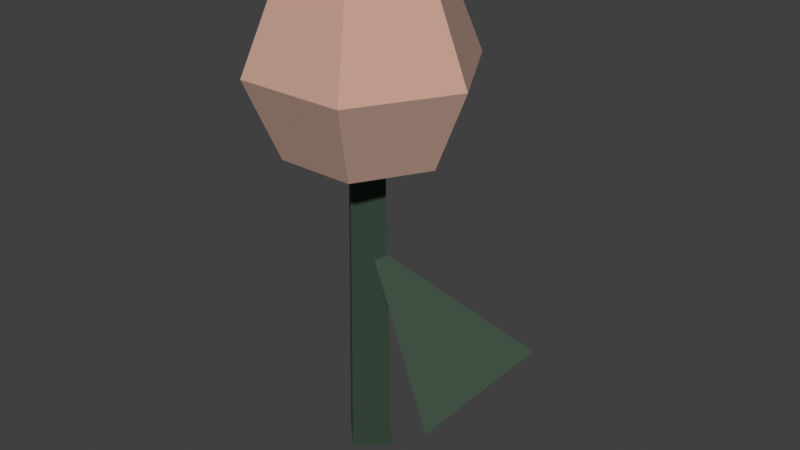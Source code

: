# Source: flower.blend  (saved by Blender 5.2.44; exported with 4.5.12 LTS)
import bpy
from mathutils import Matrix  # noqa: F401  (used for matrix-valued properties, if any)

bpy.ops.wm.read_factory_settings(use_empty=True)
scene = bpy.context.scene
scene.name = 'Scene'

# ---- collections
col_collection = bpy.data.collections.new('Collection'); scene.collection.children.link(col_collection)
col_x = bpy.data.collections.new('水墨小花 · 原模型'); scene.collection.children.link(col_x)

# ---- materials (node trees are filled in below, after node groups)
mat_meshtoonmaterial_8948ee4d = bpy.data.materials.new('MeshToonMaterial_8948ee4d')
mat_meshtoonmaterial_8948ee4d.use_backface_culling = True
mat_meshtoonmaterial_8948ee4d.diffuse_color = (0.02519, 0.05127, 0.02956, 1.0)
mat_meshtoonmaterial_59479d68 = bpy.data.materials.new('MeshToonMaterial_59479d68')
mat_meshtoonmaterial_59479d68.use_backface_culling = True
mat_meshtoonmaterial_59479d68.diffuse_color = (0.552, 0.3515, 0.2789, 1.0)
mat_meshtoonmaterial_293aa739 = bpy.data.materials.new('MeshToonMaterial_293aa739')
mat_meshtoonmaterial_293aa739.use_backface_culling = True
mat_meshtoonmaterial_293aa739.diffuse_color = (0.03434, 0.0648, 0.03955, 1.0)

# ---- material node trees
mat_meshtoonmaterial_8948ee4d.use_nodes = True; mat_meshtoonmaterial_8948ee4d.node_tree.nodes.clear()
_N = mat_meshtoonmaterial_8948ee4d.node_tree.nodes; _L = mat_meshtoonmaterial_8948ee4d.node_tree.links
n0 = _N.new('ShaderNodeBsdfPrincipled'); n0.name = 'Principled BSDF'; n0.location = (-200, 100)
n0.inputs[0].default_value = (0.02519, 0.05127, 0.02956, 1.0)
n0.inputs[2].default_value = 0.85
n0.inputs[10].default_value = 0.005
n0.inputs[27].default_value = (0.0, 0.0, 0.0, 1.0)
n0.inputs[28].default_value = 1.0
n1 = _N.new('ShaderNodeOutputMaterial'); n1.name = 'Material Output'; n1.location = (200, 100)
_L.new(n0.outputs[0], n1.inputs[0])
n1.is_active_output = True
mat_meshtoonmaterial_59479d68.use_nodes = True; mat_meshtoonmaterial_59479d68.node_tree.nodes.clear()
_N = mat_meshtoonmaterial_59479d68.node_tree.nodes; _L = mat_meshtoonmaterial_59479d68.node_tree.links
n0 = _N.new('ShaderNodeBsdfPrincipled'); n0.name = 'Principled BSDF'; n0.location = (-200, 100)
n0.inputs[0].default_value = (0.552, 0.3515, 0.2789, 1.0)
n0.inputs[2].default_value = 0.85
n0.inputs[10].default_value = 0.005
n0.inputs[27].default_value = (0.0, 0.0, 0.0, 1.0)
n0.inputs[28].default_value = 1.0
n1 = _N.new('ShaderNodeOutputMaterial'); n1.name = 'Material Output'; n1.location = (200, 100)
_L.new(n0.outputs[0], n1.inputs[0])
n1.is_active_output = True
mat_meshtoonmaterial_293aa739.use_nodes = True; mat_meshtoonmaterial_293aa739.node_tree.nodes.clear()
_N = mat_meshtoonmaterial_293aa739.node_tree.nodes; _L = mat_meshtoonmaterial_293aa739.node_tree.links
n0 = _N.new('ShaderNodeBsdfPrincipled'); n0.name = 'Principled BSDF'; n0.location = (-200, 100)
n0.inputs[0].default_value = (0.03434, 0.0648, 0.03955, 1.0)
n0.inputs[2].default_value = 0.85
n0.inputs[10].default_value = 0.005
n0.inputs[27].default_value = (0.0, 0.0, 0.0, 1.0)
n0.inputs[28].default_value = 1.0
n1 = _N.new('ShaderNodeOutputMaterial'); n1.name = 'Material Output'; n1.location = (200, 100)
_L.new(n0.outputs[0], n1.inputs[0])
n1.is_active_output = True

# ---- world
world_world = bpy.data.worlds.new('World'); scene.world = world_world
world_world.use_nodes = True; world_world.node_tree.nodes.clear()
_N = world_world.node_tree.nodes; _L = world_world.node_tree.links
n0 = _N.new('ShaderNodeOutputWorld'); n0.name = 'World Output'; n0.location = (200, 100)
n1 = _N.new('ShaderNodeBackground'); n1.name = 'Background'; n1.location = (-200, 100)
n1.inputs[0].default_value = (0.05088, 0.05088, 0.05088, 1.0)
_L.new(n1.outputs[0], n0.inputs[0])
n0.is_active_output = True
world_world.color = (0.05088, 0.05088, 0.05088)
world_world.sun_shadow_jitter_overblur = 0.0

# ---- meshes
me_n1 = bpy.data.meshes.new('n1')
me_n1.from_pydata([(0.0, -0.03, 0.275), (0.0, -0.04, -0.275), (0.03, 2.076e-08, 0.275), (0.0, -0.04, -0.275), (0.04, -2.076e-08, -0.275), (0.03, 2.076e-08, 0.275), (0.03, 2.076e-08, 0.275), (0.04, -2.076e-08, -0.275), (3.674e-18, 0.03, 0.275), (0.04, -2.076e-08, -0.275), (4.899e-18, 0.04, -0.275), (3.674e-18, 0.03, 0.275), (3.674e-18, 0.03, 0.275), (4.899e-18, 0.04, -0.275), (-0.03, 2.076e-08, 0.275), (4.899e-18, 0.04, -0.275), (-0.04, -2.076e-08, -0.275), (-0.03, 2.076e-08, 0.275), (-0.03, 2.076e-08, 0.275), (-0.04, -2.076e-08, -0.275), (-7.348e-18, -0.03, 0.275), (-0.04, -2.076e-08, -0.275), (-9.797e-18, -0.04, -0.275), (-7.348e-18, -0.03, 0.275), (0.0, -0.03, 0.275), (0.03, 2.076e-08, 0.275), (0.0, 2.076e-08, 0.275), (0.03, 2.076e-08, 0.275), (3.674e-18, 0.03, 0.275), (0.0, 2.076e-08, 0.275), (3.674e-18, 0.03, 0.275), (-0.03, 2.076e-08, 0.275), (0.0, 2.076e-08, 0.275), (-0.03, 2.076e-08, 0.275), (-7.348e-18, -0.03, 0.275), (0.0, 2.076e-08, 0.275), (0.04, -2.076e-08, -0.275), (0.0, -0.04, -0.275), (0.0, -2.076e-08, -0.275), (4.899e-18, 0.04, -0.275), (0.04, -2.076e-08, -0.275), (0.0, -2.076e-08, -0.275), (-0.04, -2.076e-08, -0.275), (4.899e-18, 0.04, -0.275), (0.0, -2.076e-08, -0.275), (-9.797e-18, -0.04, -0.275), (-0.04, -2.076e-08, -0.275), (0.0, -2.076e-08, -0.275)], [], [(0, 1, 2), (3, 4, 5), (6, 7, 8), (9, 10, 11), (12, 13, 14), (15, 16, 17), (18, 19, 20), (21, 22, 23), (24, 25, 26), (27, 28, 29), (30, 31, 32), (33, 34, 35), (36, 37, 38), (39, 40, 41), (42, 43, 44), (45, 46, 47)])
me_n1.polygons.foreach_set('use_smooth', [True] * 16)
me_n1.polygons.foreach_set('material_index', [0, 0, 0, 0, 0, 0, 0, 0, 1, 1, 1, 1, 2, 2, 2, 2])
_uv = me_n1.uv_layers.new(name='UVMap')
_uv.uv.foreach_set('vector', [0.0, 1.0, 0.0, 0.0, 0.25, 1.0, 0.0, 0.0, 0.25, 0.0, 0.25, 1.0, 0.25, 1.0, 0.25, 0.0, 0.5, 1.0, 0.25, 0.0, 0.5, 0.0, 0.5, 1.0, 0.5, 1.0, 0.5, 0.0, 0.75, 1.0, 0.5, 0.0, 0.75, 0.0, 0.75, 1.0, 0.75, 1.0, 0.75, 0.0, 1.0, 1.0, 0.75, 0.0, 1.0, 0.0, 1.0, 1.0, 1.0, 0.5, 0.5, 1.0, 0.5, 0.5, 0.5, 1.0, 0.0, 0.5, 0.5, 0.5, 0.0, 0.5, 0.5, 0.0, 0.5, 0.5, 0.5, 0.0, 1.0, 0.5, 0.5, 0.5, 0.5, 0.0, 1.0, 0.5, 0.5, 0.5, 0.0, 0.5, 0.5, 0.0, 0.5, 0.5, 0.5, 1.0, 0.0, 0.5, 0.5, 0.5, 1.0, 0.5, 0.5, 1.0, 0.5, 0.5])
me_n1.materials.append(mat_meshtoonmaterial_8948ee4d)
me_n1.update()
me_n1.normals_split_custom_set([tuple(v) for v in zip(*[iter([0.707, -0.707, 0.01286, 0.707, -0.707, 0.01286, 0.707, -0.707, 0.01286, 0.707, -0.707, 0.01286, 0.707, -0.707, 0.01286, 0.707, -0.707, 0.01286, 0.707, 0.707, 0.01286, 0.707, 0.707, 0.01286, 0.707, 0.707, 0.01286, 0.707, 0.707, 0.01286, 0.707, 0.707, 0.01286, 0.707, 0.707, 0.01286, -0.707, 0.707, 0.01286, -0.707, 0.707, 0.01286, -0.707, 0.707, 0.01286, -0.707, 0.707, 0.01286, -0.707, 0.707, 0.01286, -0.707, 0.707, 0.01286, -0.707, -0.707, 0.01286, -0.707, -0.707, 0.01286, -0.707, -0.707, 0.01286, -0.707, -0.707, 0.01286, -0.707, -0.707, 0.01286, -0.707, -0.707, 0.01286, 0.0, 0.0, 1.0, 0.0, 0.0, 1.0, 0.0, 0.0, 1.0, 0.0, 0.0, 1.0, 0.0, 0.0, 1.0, 0.0, 0.0, 1.0, 0.0, 0.0, 1.0, 0.0, 0.0, 1.0, 0.0, 0.0, 1.0, 0.0, 0.0, 1.0, 0.0, 0.0, 1.0, 0.0, 0.0, 1.0, 0.0, 0.0, -1.0, 0.0, 0.0, -1.0, 0.0, 0.0, -1.0, 0.0, 0.0, -1.0, 0.0, 0.0, -1.0, 0.0, 0.0, -1.0, 0.0, 0.0, -1.0, 0.0, 0.0, -1.0, 0.0, 0.0, -1.0, 0.0, 0.0, -1.0, 0.0, 0.0, -1.0, 0.0, 0.0, -1.0])] * 3)])
me_n2 = bpy.data.meshes.new('n2')
me_n2.from_pydata([(0.0, 1.208e-08, 0.16), (-0.1131, 8.542e-09, 0.1131), (-0.05657, -0.09798, 0.1131), (0.0, 1.208e-08, 0.16), (-0.05657, -0.09798, 0.1131), (0.05657, -0.09798, 0.1131), (0.0, 1.208e-08, 0.16), (0.05657, -0.09798, 0.1131), (0.1131, 8.542e-09, 0.1131), (0.0, 1.208e-08, 0.16), (0.1131, 8.542e-09, 0.1131), (0.05657, 0.09798, 0.1131), (0.0, 1.208e-08, 0.16), (0.05657, 0.09798, 0.1131), (-0.05657, 0.09798, 0.1131), (0.0, 1.208e-08, 0.16), (-0.05657, 0.09798, 0.1131), (-0.1131, 8.542e-09, 0.1131), (-0.05657, -0.09798, 0.1131), (-0.1131, 8.542e-09, 0.1131), (-0.08, -0.1386, 1.046e-08), (-0.1131, 8.542e-09, 0.1131), (-0.16, 7.397e-25, 9.797e-18), (-0.08, -0.1386, 1.046e-08), (0.05657, -0.09798, 0.1131), (-0.05657, -0.09798, 0.1131), (0.08, -0.1386, 1.046e-08), (-0.05657, -0.09798, 0.1131), (-0.08, -0.1386, 1.046e-08), (0.08, -0.1386, 1.046e-08), (0.1131, 8.542e-09, 0.1131), (0.05657, -0.09798, 0.1131), (0.16, -1.959e-17, 9.797e-18), (0.05657, -0.09798, 0.1131), (0.08, -0.1386, 1.046e-08), (0.16, -1.959e-17, 9.797e-18), (0.05657, 0.09798, 0.1131), (0.1131, 8.542e-09, 0.1131), (0.08, 0.1386, -1.046e-08), (0.1131, 8.542e-09, 0.1131), (0.16, -1.959e-17, 9.797e-18), (0.08, 0.1386, -1.046e-08), (-0.05657, 0.09798, 0.1131), (0.05657, 0.09798, 0.1131), (-0.08, 0.1386, -1.046e-08), (0.05657, 0.09798, 0.1131), (0.08, 0.1386, -1.046e-08), (-0.08, 0.1386, -1.046e-08), (-0.1131, 8.542e-09, 0.1131), (-0.05657, 0.09798, 0.1131), (-0.16, 3.919e-17, 9.797e-18), (-0.05657, 0.09798, 0.1131), (-0.08, 0.1386, -1.046e-08), (-0.16, 3.919e-17, 9.797e-18), (-0.08, -0.1386, 1.046e-08), (-0.16, 7.397e-25, 9.797e-18), (-0.05657, -0.09798, -0.1131), (-0.16, 7.397e-25, 9.797e-18), (-0.1131, -8.542e-09, -0.1131), (-0.05657, -0.09798, -0.1131), (0.08, -0.1386, 1.046e-08), (-0.08, -0.1386, 1.046e-08), (0.05657, -0.09798, -0.1131), (-0.08, -0.1386, 1.046e-08), (-0.05657, -0.09798, -0.1131), (0.05657, -0.09798, -0.1131), (0.16, -1.959e-17, 9.797e-18), (0.08, -0.1386, 1.046e-08), (0.1131, -8.542e-09, -0.1131), (0.08, -0.1386, 1.046e-08), (0.05657, -0.09798, -0.1131), (0.1131, -8.542e-09, -0.1131), (0.08, 0.1386, -1.046e-08), (0.16, -1.959e-17, 9.797e-18), (0.05657, 0.09798, -0.1131), (0.16, -1.959e-17, 9.797e-18), (0.1131, -8.542e-09, -0.1131), (0.05657, 0.09798, -0.1131), (-0.08, 0.1386, -1.046e-08), (0.08, 0.1386, -1.046e-08), (-0.05657, 0.09798, -0.1131), (0.08, 0.1386, -1.046e-08), (0.05657, 0.09798, -0.1131), (-0.05657, 0.09798, -0.1131), (-0.16, 3.919e-17, 9.797e-18), (-0.08, 0.1386, -1.046e-08), (-0.1131, -8.542e-09, -0.1131), (-0.08, 0.1386, -1.046e-08), (-0.05657, 0.09798, -0.1131), (-0.1131, -8.542e-09, -0.1131), (-0.05657, -0.09798, -0.1131), (-0.1131, -8.542e-09, -0.1131), (-9.797e-18, -1.208e-08, -0.16), (0.05657, -0.09798, -0.1131), (-0.05657, -0.09798, -0.1131), (9.797e-18, -1.208e-08, -0.16), (0.1131, -8.542e-09, -0.1131), (0.05657, -0.09798, -0.1131), (1.959e-17, -1.208e-08, -0.16), (0.05657, 0.09798, -0.1131), (0.1131, -8.542e-09, -0.1131), (9.797e-18, -1.208e-08, -0.16), (-0.05657, 0.09798, -0.1131), (0.05657, 0.09798, -0.1131), (-9.797e-18, -1.208e-08, -0.16), (-0.1131, -8.542e-09, -0.1131), (-0.05657, 0.09798, -0.1131), (-1.959e-17, -1.208e-08, -0.16)], [], [(0, 1, 2), (3, 4, 5), (6, 7, 8), (9, 10, 11), (12, 13, 14), (15, 16, 17), (18, 19, 20), (21, 22, 23), (24, 25, 26), (27, 28, 29), (30, 31, 32), (33, 34, 35), (36, 37, 38), (39, 40, 41), (42, 43, 44), (45, 46, 47), (48, 49, 50), (51, 52, 53), (54, 55, 56), (57, 58, 59), (60, 61, 62), (63, 64, 65), (66, 67, 68), (69, 70, 71), (72, 73, 74), (75, 76, 77), (78, 79, 80), (81, 82, 83), (84, 85, 86), (87, 88, 89), (90, 91, 92), (93, 94, 95), (96, 97, 98), (99, 100, 101), (102, 103, 104), (105, 106, 107)])
me_n2.polygons.foreach_set('use_smooth', [True] * 36)
_uv = me_n2.uv_layers.new(name='UVMap')
_uv.uv.foreach_set('vector', [0.08333, 1.0, 0.0, 0.75, 0.1667, 0.75, 0.25, 1.0, 0.1667, 0.75, 0.3333, 0.75, 0.4167, 1.0, 0.3333, 0.75, 0.5, 0.75, 0.5833, 1.0, 0.5, 0.75, 0.6667, 0.75, 0.75, 1.0, 0.6667, 0.75, 0.8333, 0.75, 0.9167, 1.0, 0.8333, 0.75, 1.0, 0.75, 0.1667, 0.75, 0.0, 0.75, 0.1667, 0.5, 0.0, 0.75, 0.0, 0.5, 0.1667, 0.5, 0.3333, 0.75, 0.1667, 0.75, 0.3333, 0.5, 0.1667, 0.75, 0.1667, 0.5, 0.3333, 0.5, 0.5, 0.75, 0.3333, 0.75, 0.5, 0.5, 0.3333, 0.75, 0.3333, 0.5, 0.5, 0.5, 0.6667, 0.75, 0.5, 0.75, 0.6667, 0.5, 0.5, 0.75, 0.5, 0.5, 0.6667, 0.5, 0.8333, 0.75, 0.6667, 0.75, 0.8333, 0.5, 0.6667, 0.75, 0.6667, 0.5, 0.8333, 0.5, 1.0, 0.75, 0.8333, 0.75, 1.0, 0.5, 0.8333, 0.75, 0.8333, 0.5, 1.0, 0.5, 0.1667, 0.5, 0.0, 0.5, 0.1667, 0.25, 0.0, 0.5, 0.0, 0.25, 0.1667, 0.25, 0.3333, 0.5, 0.1667, 0.5, 0.3333, 0.25, 0.1667, 0.5, 0.1667, 0.25, 0.3333, 0.25, 0.5, 0.5, 0.3333, 0.5, 0.5, 0.25, 0.3333, 0.5, 0.3333, 0.25, 0.5, 0.25, 0.6667, 0.5, 0.5, 0.5, 0.6667, 0.25, 0.5, 0.5, 0.5, 0.25, 0.6667, 0.25, 0.8333, 0.5, 0.6667, 0.5, 0.8333, 0.25, 0.6667, 0.5, 0.6667, 0.25, 0.8333, 0.25, 1.0, 0.5, 0.8333, 0.5, 1.0, 0.25, 0.8333, 0.5, 0.8333, 0.25, 1.0, 0.25, 0.1667, 0.25, 0.0, 0.25, 0.08333, 0.0, 0.3333, 0.25, 0.1667, 0.25, 0.25, 0.0, 0.5, 0.25, 0.3333, 0.25, 0.4167, 0.0, 0.6667, 0.25, 0.5, 0.25, 0.5833, 0.0, 0.8333, 0.25, 0.6667, 0.25, 0.75, 0.0, 1.0, 0.25, 0.8333, 0.25, 0.9167, 0.0])
me_n2.materials.append(mat_meshtoonmaterial_59479d68)
me_n2.update()
me_n2.normals_split_custom_set([tuple(v) for v in zip(*[iter([-0.3737, -0.2157, 0.9021, -0.3737, -0.2157, 0.9021, -0.3737, -0.2157, 0.9021, 0.0, -0.4315, 0.9021, 0.0, -0.4315, 0.9021, 0.0, -0.4315, 0.9021, 0.3737, -0.2157, 0.9021, 0.3737, -0.2157, 0.9021, 0.3737, -0.2157, 0.9021, 0.3737, 0.2157, 0.9021, 0.3737, 0.2157, 0.9021, 0.3737, 0.2157, 0.9021, 0.0, 0.4315, 0.9021, 0.0, 0.4315, 0.9021, 0.0, 0.4315, 0.9021, -0.3737, 0.2157, 0.9021, -0.3737, 0.2157, 0.9021, -0.3737, 0.2157, 0.9021, -0.8152, -0.4706, 0.3377, -0.8152, -0.4706, 0.3377, -0.8152, -0.4706, 0.3377, -0.8152, -0.4706, 0.3377, -0.8152, -0.4706, 0.3377, -0.8152, -0.4706, 0.3377, 0.0, -0.9413, 0.3377, 0.0, -0.9413, 0.3377, 0.0, -0.9413, 0.3377, 0.0, -0.9413, 0.3377, 0.0, -0.9413, 0.3377, 0.0, -0.9413, 0.3377, 0.8152, -0.4706, 0.3377, 0.8152, -0.4706, 0.3377, 0.8152, -0.4706, 0.3377, 0.8152, -0.4706, 0.3377, 0.8152, -0.4706, 0.3377, 0.8152, -0.4706, 0.3377, 0.8152, 0.4706, 0.3377, 0.8152, 0.4706, 0.3377, 0.8152, 0.4706, 0.3377, 0.8152, 0.4706, 0.3377, 0.8152, 0.4706, 0.3377, 0.8152, 0.4706, 0.3377, 0.0, 0.9413, 0.3377, 0.0, 0.9413, 0.3377, 0.0, 0.9413, 0.3377, 0.0, 0.9413, 0.3377, 0.0, 0.9413, 0.3377, 0.0, 0.9413, 0.3377, -0.8152, 0.4706, 0.3377, -0.8152, 0.4706, 0.3377, -0.8152, 0.4706, 0.3377, -0.8152, 0.4706, 0.3377, -0.8152, 0.4706, 0.3377, -0.8152, 0.4706, 0.3377, -0.8152, -0.4706, -0.3377, -0.8152, -0.4706, -0.3377, -0.8152, -0.4706, -0.3377, -0.8152, -0.4706, -0.3377, -0.8152, -0.4706, -0.3377, -0.8152, -0.4706, -0.3377, 0.0, -0.9413, -0.3377, 0.0, -0.9413, -0.3377, 0.0, -0.9413, -0.3377, 0.0, -0.9413, -0.3377, 0.0, -0.9413, -0.3377, 0.0, -0.9413, -0.3377, 0.8152, -0.4706, -0.3377, 0.8152, -0.4706, -0.3377, 0.8152, -0.4706, -0.3377, 0.8152, -0.4706, -0.3377, 0.8152, -0.4706, -0.3377, 0.8152, -0.4706, -0.3377, 0.8152, 0.4706, -0.3377, 0.8152, 0.4706, -0.3377, 0.8152, 0.4706, -0.3377, 0.8152, 0.4706, -0.3377, 0.8152, 0.4706, -0.3377, 0.8152, 0.4706, -0.3377, 0.0, 0.9413, -0.3377, 0.0, 0.9413, -0.3377, 0.0, 0.9413, -0.3377, 0.0, 0.9413, -0.3377, 0.0, 0.9413, -0.3377, 0.0, 0.9413, -0.3377, -0.8152, 0.4706, -0.3377, -0.8152, 0.4706, -0.3377, -0.8152, 0.4706, -0.3377, -0.8152, 0.4706, -0.3377, -0.8152, 0.4706, -0.3377, -0.8152, 0.4706, -0.3377, -0.3737, -0.2157, -0.9021, -0.3737, -0.2157, -0.9021, -0.3737, -0.2157, -0.9021, 0.0, -0.4315, -0.9021, 0.0, -0.4315, -0.9021, 0.0, -0.4315, -0.9021, 0.3737, -0.2157, -0.9021, 0.3737, -0.2157, -0.9021, 0.3737, -0.2157, -0.9021, 0.3737, 0.2157, -0.9021, 0.3737, 0.2157, -0.9021, 0.3737, 0.2157, -0.9021, 0.0, 0.4315, -0.9021, 0.0, 0.4315, -0.9021, 0.0, 0.4315, -0.9021, -0.3737, 0.2157, -0.9021, -0.3737, 0.2157, -0.9021, -0.3737, 0.2157, -0.9021])] * 3)])
me_n3 = bpy.data.meshes.new('n3')
me_n3.from_pydata([(0.0, -0.12, -0.125), (0.12, -9.437e-09, -0.125), (0.0, 9.437e-09, 0.125), (0.12, -9.437e-09, -0.125), (1.47e-17, 0.12, -0.125), (0.0, 9.437e-09, 0.125), (1.47e-17, 0.12, -0.125), (-0.12, -9.437e-09, -0.125), (0.0, 9.437e-09, 0.125), (-0.12, -9.437e-09, -0.125), (-2.939e-17, -0.12, -0.125), (0.0, 9.437e-09, 0.125), (0.12, -9.437e-09, -0.125), (0.0, -0.12, -0.125), (0.0, -9.437e-09, -0.125), (1.47e-17, 0.12, -0.125), (0.12, -9.437e-09, -0.125), (0.0, -9.437e-09, -0.125), (-0.12, -9.437e-09, -0.125), (1.47e-17, 0.12, -0.125), (0.0, -9.437e-09, -0.125), (-2.939e-17, -0.12, -0.125), (-0.12, -9.437e-09, -0.125), (0.0, -9.437e-09, -0.125)], [], [(0, 1, 2), (3, 4, 5), (6, 7, 8), (9, 10, 11), (12, 13, 14), (15, 16, 17), (18, 19, 20), (21, 22, 23)])
me_n3.polygons.foreach_set('use_smooth', [True] * 8)
me_n3.polygons.foreach_set('material_index', [0, 0, 0, 0, 2, 2, 2, 2])
_uv = me_n3.uv_layers.new(name='UVMap')
_uv.uv.foreach_set('vector', [0.0, 0.0, 0.25, 0.0, 0.25, 1.0, 0.25, 0.0, 0.5, 0.0, 0.5, 1.0, 0.5, 0.0, 0.75, 0.0, 0.75, 1.0, 0.75, 0.0, 1.0, 0.0, 1.0, 1.0, 0.5, 0.0, 1.0, 0.5, 0.5, 0.5, 0.0, 0.5, 0.5, 0.0, 0.5, 0.5, 0.5, 1.0, 0.0, 0.5, 0.5, 0.5, 1.0, 0.5, 0.5, 1.0, 0.5, 0.5])
me_n3.materials.append(mat_meshtoonmaterial_293aa739)
me_n3.update()
me_n3.normals_split_custom_set([tuple(v) for v in zip(*[iter([0.6696, -0.6696, 0.3214, 0.6696, -0.6696, 0.3214, 0.6696, -0.6696, 0.3214, 0.6696, 0.6696, 0.3214, 0.6696, 0.6696, 0.3214, 0.6696, 0.6696, 0.3214, -0.6696, 0.6696, 0.3214, -0.6696, 0.6696, 0.3214, -0.6696, 0.6696, 0.3214, -0.6696, -0.6696, 0.3214, -0.6696, -0.6696, 0.3214, -0.6696, -0.6696, 0.3214, 0.0, -6.209e-08, -1.0, 0.0, -6.209e-08, -1.0, 0.0, -6.209e-08, -1.0, 0.0, -1.242e-07, -1.0, 0.0, -1.242e-07, -1.0, 0.0, -1.242e-07, -1.0, 0.0, -1.242e-07, -1.0, 0.0, -1.242e-07, -1.0, 0.0, -1.242e-07, -1.0, 0.0, -6.209e-08, -1.0, 0.0, -6.209e-08, -1.0, 0.0, -6.209e-08, -1.0])] * 3)])

# ---- objects
ob_n0 = bpy.data.objects.new('n0', None)
ob_n1 = bpy.data.objects.new('n1', me_n1)
ob_n2 = bpy.data.objects.new('n2', me_n2)
ob_n3 = bpy.data.objects.new('n3', me_n3)

# ---- transforms, parenting, visibility, modifiers, constraints
ob_n0.location = (0.0, 0.0, 0.0)
ob_n0.scale = (1.2, 1.2, 1.2)
ob_n1.parent = ob_n0
ob_n1.location = (0.0, 2.114e-08, 0.28)
ob_n2.parent = ob_n0
ob_n2.location = (0.0, 4.379e-08, 0.58)
ob_n3.parent = ob_n0
ob_n3.location = (0.1, 1.887e-08, 0.25)
ob_n3.rotation_euler = (-4.596e-08, -0.9, 9.514e-08)

# ---- collection membership
col_x.objects.link(ob_n0)
col_x.objects.link(ob_n1)
col_x.objects.link(ob_n2)
col_x.objects.link(ob_n3)

# ---- scene / render settings (as saved in the file)
scene.frame_start = 1; scene.frame_end = 250; scene.frame_set(1)
scene.render.engine = 'CYCLES'
scene.render.bake_bias = 0.0
scene.render.bake_samples = 0
scene.render.compositor_device = 'GPU'
scene.cycles.samples = 24
scene.eevee.use_volume_custom_range = False
scene.eevee.fast_gi_thickness_near = 0.1
scene.eevee.fast_gi_thickness_far = 0.0
scene.eevee.ray_tracing_options.screen_trace_thickness = 0.1
scene.view_settings.view_transform = 'Standard'
bpy.context.view_layer.update()

# ---- added for rendering (the .blend has no active camera and no usable light): camera, sun
cam_auto = bpy.data.cameras.new('AutoCamera')
cam_auto.lens = 50.0
cam_auto.sensor_width = 36.0
cam_auto.clip_end = 1000.0
ob_auto_camera = bpy.data.objects.new('AutoCamera', cam_auto)
scene.collection.objects.link(ob_auto_camera)
ob_auto_camera.location = (1.0631, -1.19471, 1.24347)
ob_auto_camera.rotation_euler = (1.09748, -7.21219e-08, 0.694738)
scene.camera = ob_auto_camera
light_auto_sun = bpy.data.lights.new('AutoSun', 'SUN')
light_auto_sun.energy = 3.0
light_auto_sun.angle = 0.0523599
ob_auto_sun = bpy.data.objects.new('AutoSun', light_auto_sun)
scene.collection.objects.link(ob_auto_sun)
ob_auto_sun.rotation_euler = (0.872665, 0.174533, 0.523599)
bpy.context.view_layer.update()
